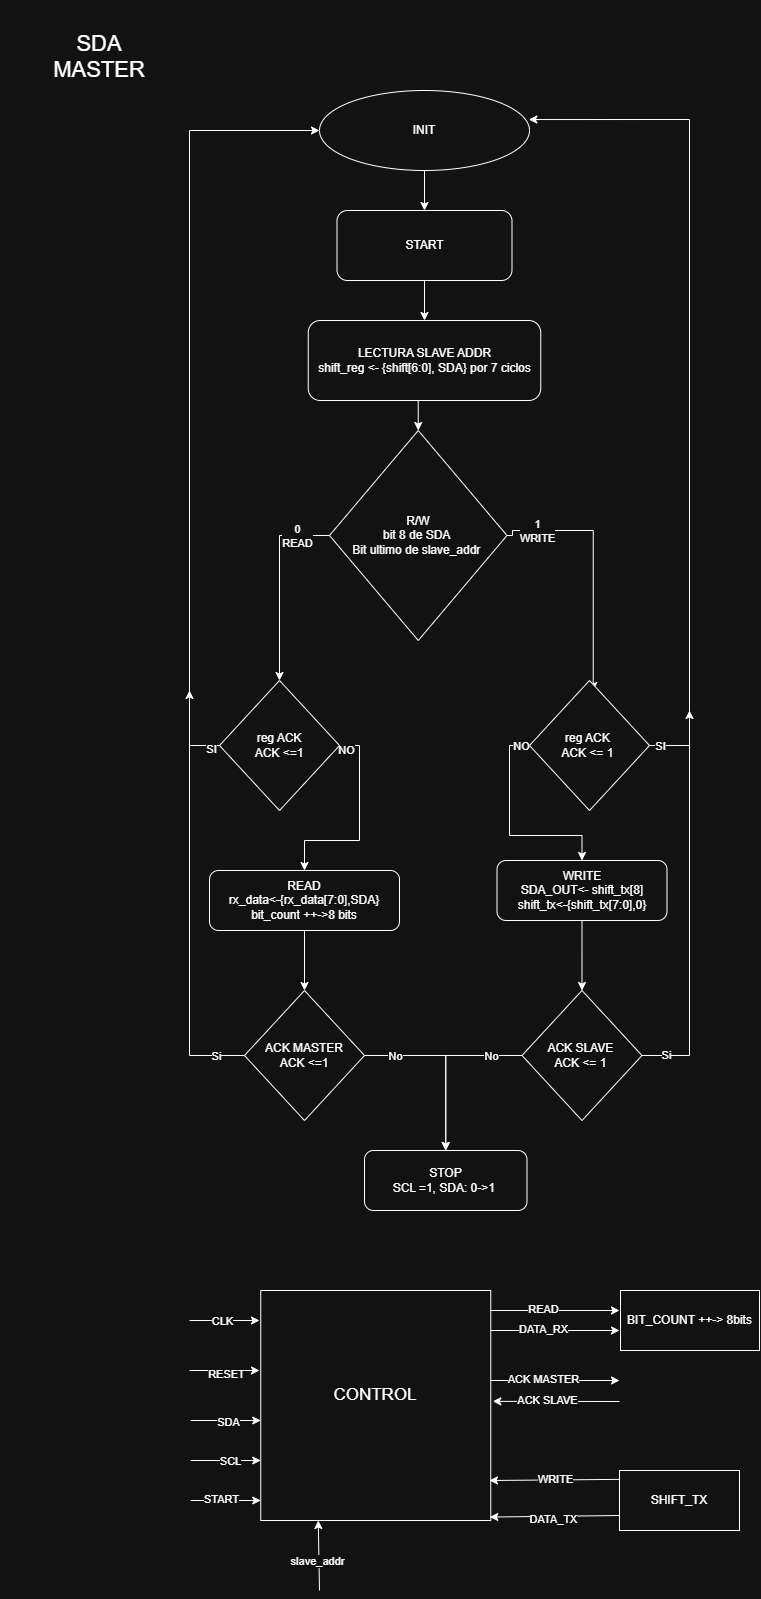

The diagram above was exported from draw.io. Its source (the exported page's mxGraphModel, read from the mxfile embedded in the PNG):
<mxGraphModel dx="983" dy="1807" grid="1" gridSize="10" guides="1" tooltips="1" connect="1" arrows="1" fold="1" page="1" pageScale="1" pageWidth="827" pageHeight="1169" math="0" shadow="0">
  <root>
    <mxCell id="0" />
    <mxCell id="1" parent="0" />
    <mxCell id="6FtMK6pVSiL5Nb13QXfF-1" edge="1" parent="1" source="23E4ccHl-ICmdgVJgGtK-1" style="edgeStyle=orthogonalEdgeStyle;rounded=0;orthogonalLoop=1;jettySize=auto;html=1;exitX=0.5;exitY=1;exitDx=0;exitDy=0;entryX=0.5;entryY=0;entryDx=0;entryDy=0;" target="23E4ccHl-ICmdgVJgGtK-2">
      <mxGeometry relative="1" as="geometry" />
    </mxCell>
    <mxCell id="23E4ccHl-ICmdgVJgGtK-1" parent="1" style="ellipse;whiteSpace=wrap;html=1;" value="INIT" vertex="1">
      <mxGeometry height="80" width="210" x="340" y="10" as="geometry" />
    </mxCell>
    <mxCell id="6FtMK6pVSiL5Nb13QXfF-2" edge="1" parent="1" source="23E4ccHl-ICmdgVJgGtK-2" style="edgeStyle=orthogonalEdgeStyle;rounded=0;orthogonalLoop=1;jettySize=auto;html=1;exitX=0.5;exitY=1;exitDx=0;exitDy=0;entryX=0.5;entryY=0;entryDx=0;entryDy=0;" target="23E4ccHl-ICmdgVJgGtK-4">
      <mxGeometry relative="1" as="geometry" />
    </mxCell>
    <mxCell id="23E4ccHl-ICmdgVJgGtK-2" parent="1" style="rounded=1;whiteSpace=wrap;html=1;" value="START&lt;div&gt;&lt;/div&gt;" vertex="1">
      <mxGeometry height="70" width="175" x="357.5" y="130" as="geometry" />
    </mxCell>
    <mxCell id="23E4ccHl-ICmdgVJgGtK-3" parent="1" style="text;html=1;whiteSpace=wrap;strokeColor=none;fillColor=none;align=center;verticalAlign=middle;rounded=0;" value="&lt;font style=&quot;font-size: 22px;&quot;&gt;SDA&lt;/font&gt;&lt;div&gt;&lt;font style=&quot;font-size: 22px;&quot;&gt;MASTER&lt;/font&gt;&lt;/div&gt;&lt;div&gt;&lt;font style=&quot;font-size: 22px;&quot;&gt;&lt;br&gt;&lt;/font&gt;&lt;/div&gt;" vertex="1">
      <mxGeometry height="140" width="200" x="20" y="-80" as="geometry" />
    </mxCell>
    <mxCell id="6FtMK6pVSiL5Nb13QXfF-33" edge="1" parent="1" source="23E4ccHl-ICmdgVJgGtK-4" style="edgeStyle=orthogonalEdgeStyle;rounded=0;orthogonalLoop=1;jettySize=auto;html=1;exitX=0.5;exitY=1;exitDx=0;exitDy=0;entryX=0.5;entryY=0;entryDx=0;entryDy=0;" target="6FtMK6pVSiL5Nb13QXfF-5">
      <mxGeometry relative="1" as="geometry" />
    </mxCell>
    <mxCell id="23E4ccHl-ICmdgVJgGtK-4" parent="1" style="rounded=1;whiteSpace=wrap;html=1;" value="LECTURA SLAVE ADDR&lt;div&gt;shift_reg &amp;lt;- {shift[6:0], SDA} por 7 ciclos&lt;/div&gt;" vertex="1">
      <mxGeometry height="80" width="232.5" x="328.75" y="240" as="geometry" />
    </mxCell>
    <mxCell id="6FtMK6pVSiL5Nb13QXfF-16" edge="1" parent="1" source="6FtMK6pVSiL5Nb13QXfF-5" style="edgeStyle=orthogonalEdgeStyle;rounded=0;orthogonalLoop=1;jettySize=auto;html=1;exitX=0;exitY=0.5;exitDx=0;exitDy=0;entryX=0.5;entryY=0;entryDx=0;entryDy=0;" target="6FtMK6pVSiL5Nb13QXfF-8">
      <mxGeometry relative="1" as="geometry" />
    </mxCell>
    <mxCell id="hrigv2VP7lBQwtmVKy6z-36" connectable="0" parent="6FtMK6pVSiL5Nb13QXfF-16" style="edgeLabel;html=1;align=center;verticalAlign=middle;resizable=0;points=[];" value="0&lt;div&gt;READ&lt;/div&gt;" vertex="1">
      <mxGeometry relative="1" x="-0.661" as="geometry">
        <mxPoint as="offset" />
      </mxGeometry>
    </mxCell>
    <mxCell id="6FtMK6pVSiL5Nb13QXfF-17" edge="1" parent="1" source="6FtMK6pVSiL5Nb13QXfF-5" style="edgeStyle=orthogonalEdgeStyle;rounded=0;orthogonalLoop=1;jettySize=auto;html=1;exitX=1;exitY=0.5;exitDx=0;exitDy=0;entryX=0.5;entryY=0;entryDx=0;entryDy=0;">
      <mxGeometry relative="1" as="geometry">
        <Array as="points">
          <mxPoint x="533" y="455" />
          <mxPoint x="533" y="450" />
          <mxPoint x="614" y="450" />
        </Array>
        <mxPoint x="532.5" y="455" as="sourcePoint" />
        <mxPoint x="613.75" y="610" as="targetPoint" />
      </mxGeometry>
    </mxCell>
    <mxCell id="hrigv2VP7lBQwtmVKy6z-35" connectable="0" parent="6FtMK6pVSiL5Nb13QXfF-17" style="edgeLabel;html=1;align=center;verticalAlign=middle;resizable=0;points=[];" value="1&lt;div&gt;WRITE&lt;/div&gt;" vertex="1">
      <mxGeometry relative="1" x="-0.7211" as="geometry">
        <mxPoint as="offset" />
      </mxGeometry>
    </mxCell>
    <mxCell id="6FtMK6pVSiL5Nb13QXfF-5" parent="1" style="rhombus;whiteSpace=wrap;html=1;" value="&lt;div&gt;R/W&lt;/div&gt;bit 8 de SDA&amp;nbsp;&lt;div&gt;Bit ultimo de slave_addr&amp;nbsp;&lt;/div&gt;" vertex="1">
      <mxGeometry height="210" width="177.5" x="350" y="350" as="geometry" />
    </mxCell>
    <mxCell id="6FtMK6pVSiL5Nb13QXfF-11" edge="1" parent="1" source="6FtMK6pVSiL5Nb13QXfF-8" style="edgeStyle=orthogonalEdgeStyle;rounded=0;orthogonalLoop=1;jettySize=auto;html=1;exitX=0;exitY=0.5;exitDx=0;exitDy=0;entryX=0;entryY=0.5;entryDx=0;entryDy=0;" target="23E4ccHl-ICmdgVJgGtK-1">
      <mxGeometry relative="1" as="geometry">
        <Array as="points">
          <mxPoint x="210" y="665" />
          <mxPoint x="210" y="50" />
        </Array>
      </mxGeometry>
    </mxCell>
    <mxCell id="6FtMK6pVSiL5Nb13QXfF-22" connectable="0" parent="6FtMK6pVSiL5Nb13QXfF-11" style="edgeLabel;html=1;align=center;verticalAlign=middle;resizable=0;points=[];" value="SI" vertex="1">
      <mxGeometry relative="1" x="-0.9769" y="3" as="geometry">
        <mxPoint as="offset" />
      </mxGeometry>
    </mxCell>
    <mxCell id="6FtMK6pVSiL5Nb13QXfF-15" edge="1" parent="1" source="6FtMK6pVSiL5Nb13QXfF-8" style="edgeStyle=orthogonalEdgeStyle;rounded=0;orthogonalLoop=1;jettySize=auto;html=1;exitX=1;exitY=0.5;exitDx=0;exitDy=0;entryX=0.5;entryY=0;entryDx=0;entryDy=0;" target="6FtMK6pVSiL5Nb13QXfF-13">
      <mxGeometry relative="1" as="geometry" />
    </mxCell>
    <mxCell id="6FtMK6pVSiL5Nb13QXfF-21" connectable="0" parent="6FtMK6pVSiL5Nb13QXfF-15" style="edgeLabel;html=1;align=center;verticalAlign=middle;resizable=0;points=[];" value="NO" vertex="1">
      <mxGeometry relative="1" x="-0.9378" y="-4" as="geometry">
        <mxPoint as="offset" />
      </mxGeometry>
    </mxCell>
    <mxCell id="6FtMK6pVSiL5Nb13QXfF-8" parent="1" style="rhombus;whiteSpace=wrap;html=1;" value="reg ACK&lt;div&gt;ACK &amp;lt;=1&lt;/div&gt;" vertex="1">
      <mxGeometry height="130" width="120" x="240" y="600" as="geometry" />
    </mxCell>
    <mxCell id="6FtMK6pVSiL5Nb13QXfF-10" edge="1" parent="1" source="6FtMK6pVSiL5Nb13QXfF-9" style="edgeStyle=orthogonalEdgeStyle;rounded=0;orthogonalLoop=1;jettySize=auto;html=1;exitX=1;exitY=0.5;exitDx=0;exitDy=0;entryX=0.997;entryY=0.363;entryDx=0;entryDy=0;entryPerimeter=0;" target="23E4ccHl-ICmdgVJgGtK-1">
      <mxGeometry relative="1" as="geometry">
        <Array as="points">
          <mxPoint x="710" y="665" />
          <mxPoint x="710" y="39" />
        </Array>
        <mxPoint x="720" y="40.00000000000023" as="targetPoint" />
      </mxGeometry>
    </mxCell>
    <mxCell id="6FtMK6pVSiL5Nb13QXfF-23" connectable="0" parent="6FtMK6pVSiL5Nb13QXfF-10" style="edgeLabel;html=1;align=center;verticalAlign=middle;resizable=0;points=[];" value="SI" vertex="1">
      <mxGeometry relative="1" x="-0.9756" as="geometry">
        <mxPoint as="offset" />
      </mxGeometry>
    </mxCell>
    <mxCell id="6FtMK6pVSiL5Nb13QXfF-14" edge="1" parent="1" source="6FtMK6pVSiL5Nb13QXfF-9" style="edgeStyle=orthogonalEdgeStyle;rounded=0;orthogonalLoop=1;jettySize=auto;html=1;exitX=0;exitY=0.5;exitDx=0;exitDy=0;entryX=0.5;entryY=0;entryDx=0;entryDy=0;" target="6FtMK6pVSiL5Nb13QXfF-12">
      <mxGeometry relative="1" as="geometry" />
    </mxCell>
    <mxCell id="6FtMK6pVSiL5Nb13QXfF-20" connectable="0" parent="6FtMK6pVSiL5Nb13QXfF-14" style="edgeLabel;html=1;align=center;verticalAlign=middle;resizable=0;points=[];" value="NO" vertex="1">
      <mxGeometry relative="1" x="-0.9189" as="geometry">
        <mxPoint as="offset" />
      </mxGeometry>
    </mxCell>
    <mxCell id="6FtMK6pVSiL5Nb13QXfF-9" parent="1" style="rhombus;whiteSpace=wrap;html=1;" value="reg ACK&amp;nbsp;&lt;div&gt;ACK &amp;lt;= 1&amp;nbsp;&lt;/div&gt;" vertex="1">
      <mxGeometry height="130" width="120" x="550" y="600" as="geometry" />
    </mxCell>
    <mxCell id="6FtMK6pVSiL5Nb13QXfF-26" edge="1" parent="1" source="6FtMK6pVSiL5Nb13QXfF-12" style="edgeStyle=orthogonalEdgeStyle;rounded=0;orthogonalLoop=1;jettySize=auto;html=1;exitX=0.5;exitY=1;exitDx=0;exitDy=0;entryX=0.5;entryY=0;entryDx=0;entryDy=0;" target="6FtMK6pVSiL5Nb13QXfF-25">
      <mxGeometry relative="1" as="geometry" />
    </mxCell>
    <mxCell id="6FtMK6pVSiL5Nb13QXfF-12" parent="1" style="rounded=1;whiteSpace=wrap;html=1;" value="WRITE&lt;div&gt;SDA_OUT&amp;lt;- shift_tx[8]&lt;/div&gt;&lt;div&gt;shift_tx&amp;lt;-{shift_tx[7:0],0}&lt;/div&gt;" vertex="1">
      <mxGeometry height="60" width="170" x="517.5" y="780" as="geometry" />
    </mxCell>
    <mxCell id="6FtMK6pVSiL5Nb13QXfF-32" edge="1" parent="1" source="6FtMK6pVSiL5Nb13QXfF-13" style="edgeStyle=orthogonalEdgeStyle;rounded=0;orthogonalLoop=1;jettySize=auto;html=1;exitX=0.5;exitY=1;exitDx=0;exitDy=0;entryX=0.5;entryY=0;entryDx=0;entryDy=0;" target="6FtMK6pVSiL5Nb13QXfF-24">
      <mxGeometry relative="1" as="geometry" />
    </mxCell>
    <mxCell id="6FtMK6pVSiL5Nb13QXfF-13" parent="1" style="rounded=1;whiteSpace=wrap;html=1;" value="&lt;br&gt;READ&lt;br&gt;&lt;div&gt;rx_data&amp;lt;-{rx_data[7:0],SDA}&lt;/div&gt;&lt;div&gt;bit_count ++-&amp;gt;8 bits&lt;br&gt;&lt;div&gt;&lt;br&gt;&lt;/div&gt;&lt;/div&gt;" vertex="1">
      <mxGeometry height="60" width="190" x="230" y="790" as="geometry" />
    </mxCell>
    <mxCell id="6FtMK6pVSiL5Nb13QXfF-28" edge="1" parent="1" source="6FtMK6pVSiL5Nb13QXfF-24" style="edgeStyle=orthogonalEdgeStyle;rounded=0;orthogonalLoop=1;jettySize=auto;html=1;exitX=0;exitY=0.5;exitDx=0;exitDy=0;">
      <mxGeometry relative="1" as="geometry">
        <Array as="points">
          <mxPoint x="210" y="975" />
          <mxPoint x="210" y="630" />
        </Array>
        <mxPoint x="210" y="610" as="targetPoint" />
      </mxGeometry>
    </mxCell>
    <mxCell id="hrigv2VP7lBQwtmVKy6z-4" connectable="0" parent="6FtMK6pVSiL5Nb13QXfF-28" style="edgeLabel;html=1;align=center;verticalAlign=middle;resizable=0;points=[];" value="Si" vertex="1">
      <mxGeometry relative="1" x="-0.8649" as="geometry">
        <mxPoint as="offset" />
      </mxGeometry>
    </mxCell>
    <mxCell id="6FtMK6pVSiL5Nb13QXfF-30" edge="1" parent="1" source="6FtMK6pVSiL5Nb13QXfF-24" style="edgeStyle=orthogonalEdgeStyle;rounded=0;orthogonalLoop=1;jettySize=auto;html=1;exitX=1;exitY=0.5;exitDx=0;exitDy=0;entryX=0.5;entryY=0;entryDx=0;entryDy=0;" target="6FtMK6pVSiL5Nb13QXfF-29">
      <mxGeometry relative="1" as="geometry" />
    </mxCell>
    <mxCell id="hrigv2VP7lBQwtmVKy6z-5" connectable="0" parent="6FtMK6pVSiL5Nb13QXfF-30" style="edgeLabel;html=1;align=center;verticalAlign=middle;resizable=0;points=[];" value="No" vertex="1">
      <mxGeometry relative="1" x="-0.6575" as="geometry">
        <mxPoint as="offset" />
      </mxGeometry>
    </mxCell>
    <mxCell id="6FtMK6pVSiL5Nb13QXfF-24" parent="1" style="rhombus;whiteSpace=wrap;html=1;" value="ACK MASTER&lt;div&gt;ACK &amp;lt;=1&lt;/div&gt;" vertex="1">
      <mxGeometry height="130" width="120" x="265" y="910" as="geometry" />
    </mxCell>
    <mxCell id="6FtMK6pVSiL5Nb13QXfF-27" edge="1" parent="1" source="6FtMK6pVSiL5Nb13QXfF-25" style="edgeStyle=orthogonalEdgeStyle;rounded=0;orthogonalLoop=1;jettySize=auto;html=1;exitX=1;exitY=0.5;exitDx=0;exitDy=0;">
      <mxGeometry relative="1" as="geometry">
        <mxPoint x="710" y="630" as="targetPoint" />
      </mxGeometry>
    </mxCell>
    <mxCell id="hrigv2VP7lBQwtmVKy6z-7" connectable="0" parent="6FtMK6pVSiL5Nb13QXfF-27" style="edgeLabel;html=1;align=center;verticalAlign=middle;resizable=0;points=[];" value="Si" vertex="1">
      <mxGeometry relative="1" x="-0.8783" y="1" as="geometry">
        <mxPoint as="offset" />
      </mxGeometry>
    </mxCell>
    <mxCell id="6FtMK6pVSiL5Nb13QXfF-31" edge="1" parent="1" source="6FtMK6pVSiL5Nb13QXfF-25" style="edgeStyle=orthogonalEdgeStyle;rounded=0;orthogonalLoop=1;jettySize=auto;html=1;exitX=0;exitY=0.5;exitDx=0;exitDy=0;entryX=0.5;entryY=0;entryDx=0;entryDy=0;" target="6FtMK6pVSiL5Nb13QXfF-29">
      <mxGeometry relative="1" as="geometry" />
    </mxCell>
    <mxCell id="hrigv2VP7lBQwtmVKy6z-6" connectable="0" parent="6FtMK6pVSiL5Nb13QXfF-31" style="edgeLabel;html=1;align=center;verticalAlign=middle;resizable=0;points=[];" value="No" vertex="1">
      <mxGeometry relative="1" x="-0.6309" as="geometry">
        <mxPoint as="offset" />
      </mxGeometry>
    </mxCell>
    <mxCell id="6FtMK6pVSiL5Nb13QXfF-25" parent="1" style="rhombus;whiteSpace=wrap;html=1;" value="ACK SLAVE&amp;nbsp;&lt;div&gt;ACK &amp;lt;= 1&amp;nbsp;&lt;/div&gt;" vertex="1">
      <mxGeometry height="130" width="120" x="542.5" y="910" as="geometry" />
    </mxCell>
    <mxCell id="6FtMK6pVSiL5Nb13QXfF-29" parent="1" style="rounded=1;whiteSpace=wrap;html=1;" value="STOP&lt;div&gt;SCL =1, SDA: 0-&amp;gt;1&amp;nbsp;&lt;/div&gt;" vertex="1">
      <mxGeometry height="60" width="162.5" x="385" y="1070" as="geometry" />
    </mxCell>
    <mxCell id="hrigv2VP7lBQwtmVKy6z-8" parent="1" style="whiteSpace=wrap;html=1;aspect=fixed;" value="" vertex="1">
      <mxGeometry height="230" width="230" x="281.25" y="1210" as="geometry" />
    </mxCell>
    <mxCell id="hrigv2VP7lBQwtmVKy6z-9" parent="1" style="text;html=1;whiteSpace=wrap;strokeColor=none;fillColor=none;align=center;verticalAlign=middle;rounded=0;fontSize=17;" value="CONTROL" vertex="1">
      <mxGeometry height="70" width="160" x="316.25" y="1280" as="geometry" />
    </mxCell>
    <mxCell id="hrigv2VP7lBQwtmVKy6z-10" edge="1" parent="1" style="endArrow=classic;html=1;rounded=0;" value="">
      <mxGeometry height="50" relative="1" width="50" as="geometry">
        <mxPoint x="210" y="1240" as="sourcePoint" />
        <mxPoint x="280" y="1240" as="targetPoint" />
      </mxGeometry>
    </mxCell>
    <mxCell id="hrigv2VP7lBQwtmVKy6z-15" connectable="0" parent="hrigv2VP7lBQwtmVKy6z-10" style="edgeLabel;html=1;align=center;verticalAlign=middle;resizable=0;points=[];" value="CLK" vertex="1">
      <mxGeometry relative="1" x="-0.0738" as="geometry">
        <mxPoint as="offset" />
      </mxGeometry>
    </mxCell>
    <mxCell id="hrigv2VP7lBQwtmVKy6z-11" edge="1" parent="1" style="endArrow=classic;html=1;rounded=0;" value="">
      <mxGeometry height="50" relative="1" width="50" as="geometry">
        <mxPoint x="210" y="1290" as="sourcePoint" />
        <mxPoint x="280" y="1290" as="targetPoint" />
      </mxGeometry>
    </mxCell>
    <mxCell id="hrigv2VP7lBQwtmVKy6z-16" connectable="0" parent="hrigv2VP7lBQwtmVKy6z-11" style="edgeLabel;html=1;align=center;verticalAlign=middle;resizable=0;points=[];" value="RESET" vertex="1">
      <mxGeometry relative="1" x="0.0333" y="-3" as="geometry">
        <mxPoint as="offset" />
      </mxGeometry>
    </mxCell>
    <mxCell id="hrigv2VP7lBQwtmVKy6z-12" edge="1" parent="1" style="endArrow=classic;html=1;rounded=0;" value="">
      <mxGeometry height="50" relative="1" width="50" as="geometry">
        <mxPoint x="211.25" y="1340" as="sourcePoint" />
        <mxPoint x="281.25" y="1340" as="targetPoint" />
      </mxGeometry>
    </mxCell>
    <mxCell id="hrigv2VP7lBQwtmVKy6z-17" connectable="0" parent="hrigv2VP7lBQwtmVKy6z-12" style="edgeLabel;html=1;align=center;verticalAlign=middle;resizable=0;points=[];" value="SDA" vertex="1">
      <mxGeometry relative="1" x="0.069" y="-1" as="geometry">
        <mxPoint as="offset" />
      </mxGeometry>
    </mxCell>
    <mxCell id="hrigv2VP7lBQwtmVKy6z-13" edge="1" parent="1" style="endArrow=classic;html=1;rounded=0;" value="">
      <mxGeometry height="50" relative="1" width="50" as="geometry">
        <mxPoint x="211.25" y="1380" as="sourcePoint" />
        <mxPoint x="281.25" y="1380" as="targetPoint" />
      </mxGeometry>
    </mxCell>
    <mxCell id="hrigv2VP7lBQwtmVKy6z-18" connectable="0" parent="hrigv2VP7lBQwtmVKy6z-13" style="edgeLabel;html=1;align=center;verticalAlign=middle;resizable=0;points=[];" value="SCL" vertex="1">
      <mxGeometry relative="1" x="0.2833" as="geometry">
        <mxPoint x="-6" as="offset" />
      </mxGeometry>
    </mxCell>
    <mxCell id="hrigv2VP7lBQwtmVKy6z-14" edge="1" parent="1" style="endArrow=classic;html=1;rounded=0;" value="">
      <mxGeometry height="50" relative="1" width="50" as="geometry">
        <mxPoint x="211.25" y="1420" as="sourcePoint" />
        <mxPoint x="281.25" y="1420" as="targetPoint" />
      </mxGeometry>
    </mxCell>
    <mxCell id="hrigv2VP7lBQwtmVKy6z-22" connectable="0" parent="hrigv2VP7lBQwtmVKy6z-14" style="edgeLabel;html=1;align=center;verticalAlign=middle;resizable=0;points=[];" value="START" vertex="1">
      <mxGeometry relative="1" x="-0.1459" y="2" as="geometry">
        <mxPoint as="offset" />
      </mxGeometry>
    </mxCell>
    <mxCell id="hrigv2VP7lBQwtmVKy6z-19" edge="1" parent="1" style="endArrow=classic;html=1;rounded=0;" value="">
      <mxGeometry height="50" relative="1" width="50" as="geometry">
        <mxPoint x="511.25" y="1230" as="sourcePoint" />
        <mxPoint x="640" y="1230" as="targetPoint" />
      </mxGeometry>
    </mxCell>
    <mxCell id="hrigv2VP7lBQwtmVKy6z-24" connectable="0" parent="hrigv2VP7lBQwtmVKy6z-19" style="edgeLabel;html=1;align=center;verticalAlign=middle;resizable=0;points=[];" value="READ" vertex="1">
      <mxGeometry relative="1" x="-0.2805" y="2" as="geometry">
        <mxPoint x="6" as="offset" />
      </mxGeometry>
    </mxCell>
    <mxCell id="hrigv2VP7lBQwtmVKy6z-25" edge="1" parent="1" source="hrigv2VP7lBQwtmVKy6z-31" style="endArrow=classic;html=1;rounded=0;exitX=-0.005;exitY=0.148;exitDx=0;exitDy=0;exitPerimeter=0;" value="">
      <mxGeometry height="50" relative="1" width="50" as="geometry">
        <mxPoint x="630" y="1400" as="sourcePoint" />
        <mxPoint x="510" y="1400" as="targetPoint" />
      </mxGeometry>
    </mxCell>
    <mxCell id="hrigv2VP7lBQwtmVKy6z-27" connectable="0" parent="hrigv2VP7lBQwtmVKy6z-25" style="edgeLabel;html=1;align=center;verticalAlign=middle;resizable=0;points=[];" value="WRITE" vertex="1">
      <mxGeometry relative="1" x="-0.0167" y="-1" as="geometry">
        <mxPoint as="offset" />
      </mxGeometry>
    </mxCell>
    <mxCell id="hrigv2VP7lBQwtmVKy6z-28" parent="1" style="rounded=0;whiteSpace=wrap;html=1;" value="BIT_COUNT ++-&amp;gt; 8bits" vertex="1">
      <mxGeometry height="60" width="139" x="641" y="1210" as="geometry" />
    </mxCell>
    <mxCell id="hrigv2VP7lBQwtmVKy6z-29" edge="1" parent="1" style="endArrow=classic;html=1;rounded=0;" value="">
      <mxGeometry height="50" relative="1" width="50" as="geometry">
        <mxPoint x="511.25" y="1250" as="sourcePoint" />
        <mxPoint x="640" y="1250" as="targetPoint" />
      </mxGeometry>
    </mxCell>
    <mxCell id="hrigv2VP7lBQwtmVKy6z-30" connectable="0" parent="hrigv2VP7lBQwtmVKy6z-29" style="edgeLabel;html=1;align=center;verticalAlign=middle;resizable=0;points=[];" value="DATA_RX" vertex="1">
      <mxGeometry relative="1" x="-0.2805" y="2" as="geometry">
        <mxPoint x="6" as="offset" />
      </mxGeometry>
    </mxCell>
    <mxCell id="hrigv2VP7lBQwtmVKy6z-31" parent="1" style="rounded=0;whiteSpace=wrap;html=1;" value="SHIFT_TX" vertex="1">
      <mxGeometry height="60" width="120" x="640" y="1390" as="geometry" />
    </mxCell>
    <mxCell id="hrigv2VP7lBQwtmVKy6z-32" edge="1" parent="1" source="hrigv2VP7lBQwtmVKy6z-31" style="endArrow=classic;html=1;rounded=0;exitX=0;exitY=0.75;exitDx=0;exitDy=0;entryX=0.996;entryY=0.985;entryDx=0;entryDy=0;entryPerimeter=0;" target="hrigv2VP7lBQwtmVKy6z-8" value="">
      <mxGeometry height="50" relative="1" width="50" as="geometry">
        <mxPoint x="511.25" y="1430" as="sourcePoint" />
        <mxPoint x="550" y="1450" as="targetPoint" />
      </mxGeometry>
    </mxCell>
    <mxCell id="hrigv2VP7lBQwtmVKy6z-34" connectable="0" parent="hrigv2VP7lBQwtmVKy6z-32" style="edgeLabel;html=1;align=center;verticalAlign=middle;resizable=0;points=[];" value="DATA_TX" vertex="1">
      <mxGeometry relative="1" x="0.0258" y="3" as="geometry">
        <mxPoint as="offset" />
      </mxGeometry>
    </mxCell>
    <mxCell id="hrigv2VP7lBQwtmVKy6z-37" edge="1" parent="1" style="endArrow=classic;html=1;rounded=0;entryX=0.25;entryY=1;entryDx=0;entryDy=0;" target="hrigv2VP7lBQwtmVKy6z-8" value="">
      <mxGeometry height="50" relative="1" width="50" as="geometry">
        <mxPoint x="340" y="1510" as="sourcePoint" />
        <mxPoint x="520" y="1520" as="targetPoint" />
      </mxGeometry>
    </mxCell>
    <mxCell id="hrigv2VP7lBQwtmVKy6z-38" connectable="0" parent="hrigv2VP7lBQwtmVKy6z-37" style="edgeLabel;html=1;align=center;verticalAlign=middle;resizable=0;points=[];" value="slave_addr" vertex="1">
      <mxGeometry relative="1" x="-0.1459" y="2" as="geometry">
        <mxPoint as="offset" />
      </mxGeometry>
    </mxCell>
    <mxCell id="hrigv2VP7lBQwtmVKy6z-39" edge="1" parent="1" style="endArrow=classic;html=1;rounded=0;" value="">
      <mxGeometry height="50" relative="1" width="50" as="geometry">
        <mxPoint x="511.25" y="1300" as="sourcePoint" />
        <mxPoint x="640" y="1300" as="targetPoint" />
      </mxGeometry>
    </mxCell>
    <mxCell id="hrigv2VP7lBQwtmVKy6z-40" connectable="0" parent="hrigv2VP7lBQwtmVKy6z-39" style="edgeLabel;html=1;align=center;verticalAlign=middle;resizable=0;points=[];" value="ACK MASTER" vertex="1">
      <mxGeometry relative="1" x="-0.2805" y="2" as="geometry">
        <mxPoint x="6" as="offset" />
      </mxGeometry>
    </mxCell>
    <mxCell id="hrigv2VP7lBQwtmVKy6z-41" edge="1" parent="1" style="endArrow=classic;html=1;rounded=0;entryX=1.009;entryY=0.482;entryDx=0;entryDy=0;entryPerimeter=0;" target="hrigv2VP7lBQwtmVKy6z-8" value="">
      <mxGeometry height="50" relative="1" width="50" as="geometry">
        <mxPoint x="640" y="1321" as="sourcePoint" />
        <mxPoint x="660" y="1360" as="targetPoint" />
      </mxGeometry>
    </mxCell>
    <mxCell id="hrigv2VP7lBQwtmVKy6z-44" connectable="0" parent="hrigv2VP7lBQwtmVKy6z-41" style="edgeLabel;html=1;align=center;verticalAlign=middle;resizable=0;points=[];" value="ACK SLAVE" vertex="1">
      <mxGeometry relative="1" x="0.1465" y="-2" as="geometry">
        <mxPoint as="offset" />
      </mxGeometry>
    </mxCell>
  </root>
</mxGraphModel>